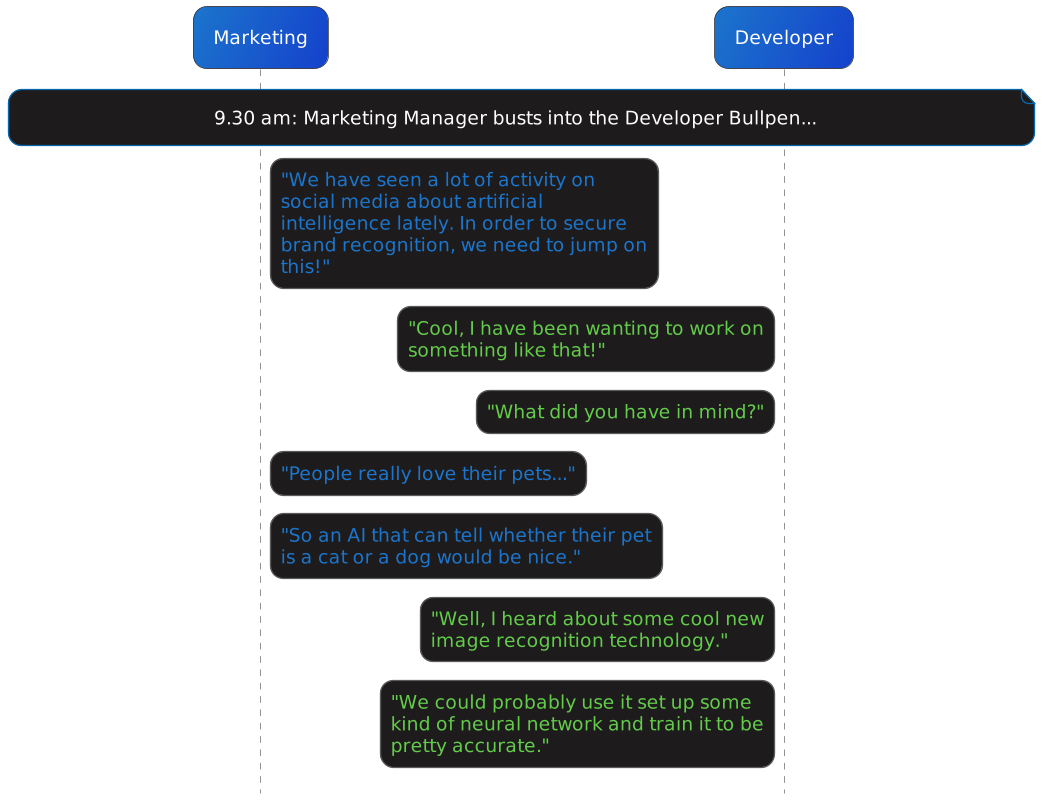

The diagram above was rendered by PlantUML. Its source (embedded in the PNG):
@startuml
'https://plantuml.com/sequence-diagram

!include ../../../templates/plantuml/puml-theme-bluegray_conversation.puml
skinparam dpi 320
skinParam maxMessageSize 280
hide stereotype
hide footbox

<style>
    sequenceDiagram {
        FontSize 14
        Font monospaced
        BackgroundColor #00000000

        participant {
            BackGroundColor #1c75cc/1541CC
        }

        responder {
            BackGroundColor #63CC4A/349646
        }

        arrow {
            FontColor #1c75cc
        }

        .reply * {
            FontColor #63CC4A/349646
        }

        note {
            BackgroundColor #1D1B1B
        }
    }
</style>

participant Marketing as A
participant Developer as B <<responder>>

note over A, B: 9.30 am: Marketing Manager busts into the Developer Bullpen...
A -> B: "We have seen a lot of activity on social media about artificial intelligence lately. In order to secure brand recognition, we need to jump on this!"
B -> A <<reply>>: "Cool, I have been wanting to work on something like that!"
B -> A <<reply>>: "What did you have in mind?"
A -> B: "People really love their pets..."
A -> B: "So an AI that can tell whether their pet is a cat or a dog would be nice."
B -> A <<reply>> : "Well, I heard about some cool new image recognition technology."
B -> A <<reply>> : "We could probably use it set up some kind of neural network and train it to be pretty accurate."
'A -> B: "So I was thinking..."
'B -> A <<reply>>: "Yes?"
'A -> B: "You make the best cakes I have ever tasted, mom. Could you help me out?"
'B -> A <<reply>>: "I am very busy this week. So I don't think I will have the time to do it."
'A -> B: "But mom... The people from work will all be there, and I promised them there would be homemade cake. Please help me out. "
'B -> A <<reply>>: "Why on earth would you promise them that if you don't know how to do it? I might be able to do it if I find some time, maybe, I guess."
'A -> B: "Thanks mom! I knew I could count on you."
'note over A, B: A few days later, Alex calls Brunhilda
'A -> B: "Hey mom. Could you bring the cake by the house in a couple of hours? The guests will be arriving soon."
'B -> A <<reply>>: "What cake? I told you I was too busy to be baking this week. You're a grown man, clean up your own messes."
'A -> B: "Gee... Thanks for nothing, I guess."
'note over A, B: Alex hangs up angrily

@enduml